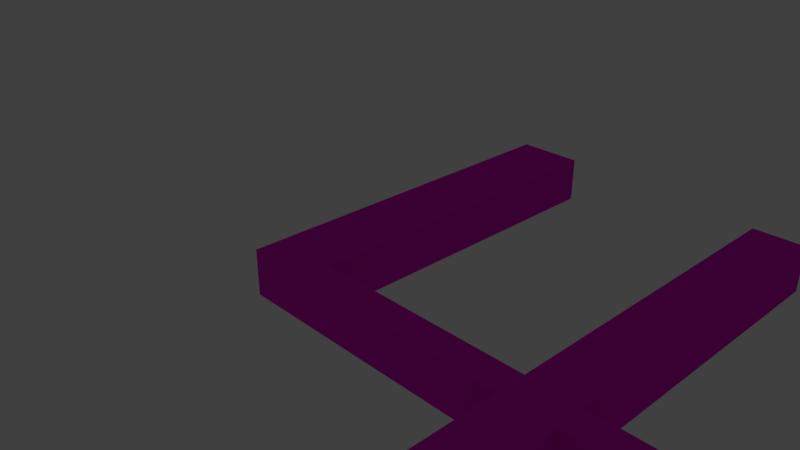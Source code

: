 # Source: terrain.blend  (saved by Blender 2.78.0; exported with 4.5.12 LTS)
import bpy
from mathutils import Matrix  # noqa: F401  (used for matrix-valued properties, if any)

bpy.ops.wm.read_factory_settings(use_empty=True)
scene = bpy.context.scene
scene.name = 'Scene'

# ---- collections
col_collection_1 = bpy.data.collections.new('Collection 1'); scene.collection.children.link(col_collection_1)

# ---- materials (node trees are filled in below, after node groups)
mat_material = bpy.data.materials.new('Material')
mat_material.alpha_threshold = 0.0
mat_material.use_transparent_shadow = False
mat_material.diffuse_color = (0.8, 0.009153, 0.6347, 1.0)
mat_material.specular_color = (0.0695, 0.1644, 1.0)
mat_material.roughness = 0.5
mat_material.line_color = (0.0, 0.0, 0.0, 1.0)

# ---- material node trees

# ---- world
world_world = bpy.data.worlds.new('World'); scene.world = world_world
world_world.color = (0.05088, 0.05088, 0.05088)
world_world.use_sun_shadow = False
world_world.sun_shadow_jitter_overblur = 0.0
world_world.cycles.sampling_method = 'MANUAL'

# ---- cameras
cam_camera = bpy.data.cameras.new('Camera')
cam_camera.clip_end = 100.0
cam_camera.lens = 35.0
cam_camera.sensor_width = 32.0
cam_camera.sensor_height = 18.0
cam_camera.ortho_scale = 7.314
cam_camera.dof.focus_distance = 0.0
cam_camera.dof.aperture_fstop = 128.0

# ---- lights
light_lamp = bpy.data.lights.new('Lamp', 'POINT')
light_lamp.transmission_factor = 0.0
light_lamp.cutoff_distance = 30.0
light_lamp.energy = 100.0
light_lamp.shadow_buffer_clip_start = 1.001
light_lamp.shadow_soft_size = 0.1
light_lamp.shadow_maximum_resolution = 0.006
light_lamp.use_absolute_resolution = True

# ---- meshes
me_cube = bpy.data.meshes.new('Cube')
me_cube.from_pydata([(1.0, 1.0, -1.0), (1.0, -1.0, -1.0), (-1.0, -1.0, -1.0), (-1.0, 1.0, -1.0), (1.0, 1.0, 1.0), (1.0, -1.0, 1.0), (-1.0, -1.0, 1.0), (-1.0, 1.0, 1.0), (2.681, 1.0, -1.0), (2.681, -1.0, -1.0), (2.681, 1.0, 1.0), (2.681, -1.0, 1.0), (3.979, 1.0, -1.0), (3.979, -1.0, -1.0), (3.979, 1.0, 1.0), (3.979, -1.0, 1.0), (1.0, -4.619, -1.0), (1.0, -4.619, 1.0), (2.681, -4.619, -1.0), (2.681, -4.619, 1.0), (1.0, -8.081, -1.0), (1.0, -8.081, 1.0), (2.681, -8.081, -1.0), (2.681, -8.081, 1.0), (1.0, 3.744, -1.0), (1.0, 3.744, 1.0), (2.681, 3.744, -1.0), (2.681, 3.744, 1.0), (1.0, 7.034, -1.0), (1.0, 7.034, 1.0), (2.681, 7.034, -1.0), (2.681, 7.034, 1.0), (-8.369, -1.0, -1.0), (-8.369, 1.0, -1.0), (-8.369, 1.0, 1.0), (-8.369, -1.0, 1.0), (-4.322, -1.0, -1.0), (-4.322, 1.0, -1.0), (-4.322, -1.0, 1.0), (-4.322, 1.0, 1.0), (-2.593, 1.0, 1.0), (-2.593, -1.0, 1.0), (-6.056, -1.0, 1.0), (-2.593, 1.0, -1.0), (-6.12, -1.0, 1.0), (-6.12, 1.0, 1.0), (-2.593, -1.0, -1.0), (-6.12, 1.0, -1.0), (-6.12, -1.0, -1.0), (5.989, 1.0, -1.0), (5.989, -1.0, -1.0), (5.989, 1.0, 1.0), (5.989, -1.0, 1.0), (8.122, 1.0, -1.0), (8.122, -1.0, -1.0), (8.122, 1.0, 1.0), (8.122, -1.0, 1.0), (10.56, 1.0, -1.0), (10.56, -1.0, -1.0), (10.56, 1.0, 1.0), (10.56, -1.0, 1.0), (12.9, 1.0, -1.0), (12.9, -1.0, -1.0), (12.9, 1.0, 1.0), (12.9, -1.0, 1.0), (1.0, -12.2, -1.0), (1.0, -12.2, 1.0), (2.681, -12.2, -1.0), (2.681, -12.2, 1.0), (1.0, -16.71, -1.0), (1.0, -16.71, 1.0), (2.681, -16.71, -1.0), (2.681, -16.71, 1.0), (1.0, -20.96, -1.0), (1.0, -20.96, 1.0), (2.681, -20.96, -1.0), (2.681, -20.96, 1.0), (1.0, 12.24, -1.0), (1.0, 12.24, 1.0), (2.681, 12.24, -1.0), (2.681, 12.24, 1.0), (1.0, 17.39, -1.0), (1.0, 17.39, 1.0), (2.681, 17.39, -1.0), (2.681, 17.39, 1.0), (1.0, 23.87, -1.0), (1.0, 23.87, 1.0), (2.681, 23.87, -1.0), (2.681, 23.87, 1.0), (-6.12, 5.075, 1.0), (-8.369, 5.075, 1.0), (-8.369, 5.075, -1.0), (-6.12, 5.075, -1.0), (-6.12, 5.075, 1.0), (-8.369, 5.075, 1.0), (-8.369, 5.075, -1.0), (-6.12, 5.075, -1.0), (-6.12, 11.14, 1.0), (-8.369, 11.14, 1.0), (-8.369, 11.14, -1.0), (-6.12, 11.14, -1.0), (-6.12, 15.54, 1.0), (-8.369, 15.54, 1.0), (-8.369, 15.54, -1.0), (-6.12, 15.54, -1.0), (-6.12, 20.45, 1.0), (-8.369, 20.45, 1.0), (-8.369, 20.45, -1.0), (-6.12, 20.45, -1.0), (-6.12, 24.92, 1.0), (-8.369, 24.92, 1.0), (-8.369, 24.92, -1.0), (-6.12, 24.92, -1.0)], [], [(0, 1, 2, 3), (4, 7, 6, 5), (4, 5, 11, 10), (1, 5, 6, 2), (38, 39, 45, 44), (4, 0, 3, 7), (11, 9, 13, 15), (1, 9, 18, 16), (8, 0, 24, 26), (1, 0, 8, 9), (14, 15, 52, 51), (9, 8, 12, 13), (10, 11, 15, 14), (8, 10, 14, 12), (16, 18, 22, 20), (11, 5, 17, 19), (9, 11, 19, 18), (5, 1, 16, 17), (20, 22, 67, 65), (18, 19, 23, 22), (19, 17, 21, 23), (17, 16, 20, 21), (26, 24, 28, 30), (4, 10, 27, 25), (0, 4, 25, 24), (10, 8, 26, 27), (29, 31, 80, 78), (27, 26, 30, 31), (25, 27, 31, 29), (24, 25, 29, 28), (40, 43, 37, 39), (39, 37, 47, 45), (36, 38, 44, 48), (48, 44, 35, 32), (7, 3, 43, 40), (47, 48, 32, 33), (43, 46, 36, 37), (44, 45, 34, 35), (2, 6, 41, 46), (46, 41, 38, 36), (6, 7, 40, 41), (3, 2, 46, 43), (37, 36, 48, 47), (41, 40, 39, 38), (52, 50, 54, 56), (12, 14, 51, 49), (15, 13, 50, 52), (13, 12, 49, 50), (55, 56, 60, 59), (50, 49, 53, 54), (51, 52, 56, 55), (49, 51, 55, 53), (57, 59, 63, 61), (53, 55, 59, 57), (56, 54, 58, 60), (54, 53, 57, 58), (61, 63, 64, 62), (60, 58, 62, 64), (58, 57, 61, 62), (59, 60, 64, 63), (65, 67, 71, 69), (22, 23, 68, 67), (23, 21, 66, 68), (21, 20, 65, 66), (72, 70, 74, 76), (67, 68, 72, 71), (68, 66, 70, 72), (66, 65, 69, 70), (74, 73, 75, 76), (70, 69, 73, 74), (69, 71, 75, 73), (71, 72, 76, 75), (79, 77, 81, 83), (28, 29, 78, 77), (30, 28, 77, 79), (31, 30, 79, 80), (82, 84, 88, 86), (80, 79, 83, 84), (78, 80, 84, 82), (77, 78, 82, 81), (85, 86, 88, 87), (81, 82, 86, 85), (83, 81, 85, 87), (84, 83, 87, 88), (47, 33, 91, 92), (99, 98, 102, 103), (33, 34, 90, 91), (45, 47, 92, 89), (34, 45, 89, 90), (93, 94, 95, 96), (95, 94, 98, 99), (94, 93, 97, 98), (93, 96, 100, 97), (96, 95, 99, 100), (101, 104, 108, 105), (98, 97, 101, 102), (97, 100, 104, 101), (100, 99, 103, 104), (107, 106, 110, 111), (104, 103, 107, 108), (103, 102, 106, 107), (102, 101, 105, 106), (109, 112, 111, 110), (106, 105, 109, 110), (105, 108, 112, 109), (108, 107, 111, 112)])
me_cube.materials.append(mat_material)
me_cube.use_remesh_preserve_volume = False
me_cube.use_remesh_preserve_attributes = False
me_cube.use_mirror_vertex_groups = False
me_cube.update()

# ---- objects
ob_cube = bpy.data.objects.new('Cube', me_cube)
ob_lamp = bpy.data.objects.new('Lamp', light_lamp)
ob_camera = bpy.data.objects.new('Camera', cam_camera)

# ---- transforms, parenting, visibility, modifiers, constraints
ob_cube.location = (0.07885, -0.3617, 2.582)
ob_cube.scale = (2.617, 1.261, 2.01)
ob_cube.lock_rotations_4d = False
ob_cube.empty_display_type = 'ARROWS'
ob_cube.lineart.crease_threshold = 0.0
ob_lamp.location = (5.413, 17.97, 40.28)
ob_lamp.rotation_euler = (0.6503, 0.05522, 1.866)
ob_lamp.scale = (6.973, 6.973, 6.973)
ob_lamp.lock_rotations_4d = False
ob_lamp.empty_display_type = 'ARROWS'
ob_lamp.color = (0.0, 0.0, 0.0, 0.0)
ob_lamp.lineart.crease_threshold = 0.0
ob_camera.location = (29.15, -34.42, 36.37)
ob_camera.rotation_euler = (1.109, 0.0, 0.8149)
ob_camera.scale = (6.973, 6.973, 6.973)
ob_camera.lock_rotations_4d = False
ob_camera.empty_display_type = 'ARROWS'
ob_camera.color = (0.0, 0.0, 0.0, 0.0)
ob_camera.display_type = 'WIRE'
ob_camera.lineart.crease_threshold = 0.0

# ---- collection membership
col_collection_1.objects.link(ob_cube)
col_collection_1.objects.link(ob_lamp)
col_collection_1.objects.link(ob_camera)

# ---- scene / render settings (as saved in the file)
scene.camera = ob_camera
scene.frame_start = 1; scene.frame_end = 250; scene.frame_set(1)
scene.render.engine = 'BLENDER_EEVEE_NEXT'
scene.render.resolution_percentage = 50
scene.render.dither_intensity = 0.0
scene.cycles.use_denoising = False
scene.cycles.samples = 128
scene.cycles.sampling_pattern = 'TABULATED_SOBOL'
scene.cycles.light_sampling_threshold = 0.0
scene.cycles.use_adaptive_sampling = False
scene.cycles.use_light_tree = False
scene.cycles.blur_glossy = 0.0
scene.cycles.sample_clamp_indirect = 0.0
scene.view_settings.view_transform = 'Standard'
bpy.context.view_layer.update()
